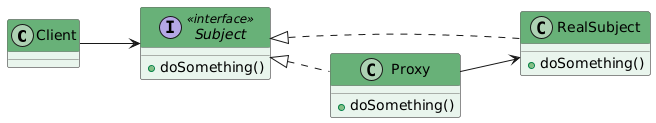

The diagram above was rendered by PlantUML. Its source (embedded in the PNG):
@startuml
' ===== Global layout =====
left to right direction

' ===== Interface styling =====
skinparam interface {
    BackgroundColor #F2F2F2
    BorderColor #555555
    FontColor black
}

skinparam interfaceHeaderBackgroundColor #3A3A3A
skinparam interfaceHeaderFontColor white

' ===== Class styling =====
skinparam class {
    BorderColor #666666
    FontColor black
    BackgroundColor #E9F5EC
}

skinparam classHeaderBackgroundColor #69B178
skinparam classHeaderFontColor white

' ===== Elements =====
class Client

interface Subject <<interface>> {
    + doSomething()
}

class RealSubject {
    + doSomething()
}

class Proxy {
    + doSomething()
}

' ===== Relationships =====
Client --> Subject

Subject <|.. RealSubject
Subject <|.. Proxy

Proxy --> RealSubject

@enduml